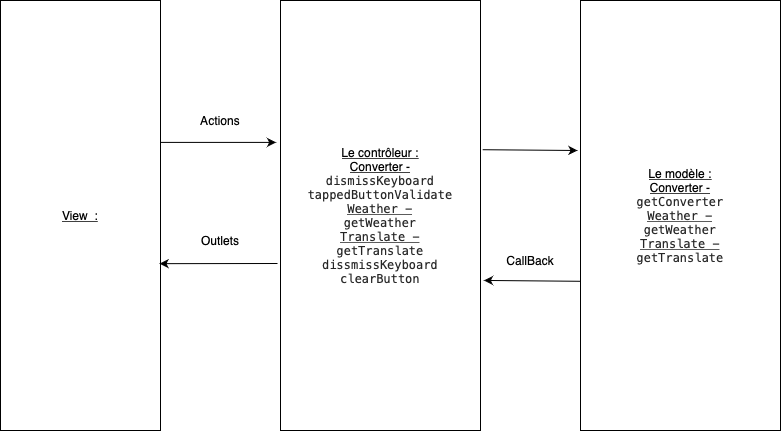

The diagram above was exported from draw.io. Its source (the exported page's mxGraphModel, read from the mxfile embedded in the PNG):
<mxGraphModel dx="848" dy="620" grid="1" gridSize="10" guides="1" tooltips="1" connect="1" arrows="1" fold="1" page="1" pageScale="1" pageWidth="827" pageHeight="1169" math="0" shadow="0">
  <root>
    <mxCell id="0" />
    <mxCell id="1" parent="0" />
    <mxCell id="zNCo9qTUlTguz3UXdjSG-1" value="&lt;u&gt;View &amp;nbsp;:&lt;/u&gt;" style="rounded=0;whiteSpace=wrap;html=1;" parent="1" vertex="1">
      <mxGeometry x="40" y="80" width="160" height="430" as="geometry" />
    </mxCell>
    <mxCell id="zNCo9qTUlTguz3UXdjSG-2" value="&lt;u&gt;Le contrôleur :&lt;br&gt;Converter -&lt;br&gt;&lt;/u&gt;&lt;p style=&quot;margin: 0px ; font-stretch: normal ; line-height: normal ; font-family: &amp;#34;menlo&amp;#34; ; color: rgba(0 , 0 , 0 , 0.85) ; background-color: rgb(255 , 255 , 255)&quot;&gt;dismissKeyboard&lt;/p&gt;&lt;p style=&quot;margin: 0px ; font-stretch: normal ; line-height: normal ; font-family: &amp;#34;menlo&amp;#34; ; color: rgba(0 , 0 , 0 , 0.85) ; background-color: rgb(255 , 255 , 255)&quot;&gt;tappedButtonValidate&lt;/p&gt;&lt;p style=&quot;margin: 0px ; font-stretch: normal ; line-height: normal ; font-family: &amp;#34;menlo&amp;#34; ; color: rgba(0 , 0 , 0 , 0.85) ; background-color: rgb(255 , 255 , 255)&quot;&gt;&lt;u&gt;Weather -&lt;/u&gt;&lt;/p&gt;&lt;p style=&quot;margin: 0px ; font-stretch: normal ; line-height: normal ; font-family: &amp;#34;menlo&amp;#34; ; color: rgba(0 , 0 , 0 , 0.85) ; background-color: rgb(255 , 255 , 255)&quot;&gt;getWeather&lt;/p&gt;&lt;p style=&quot;margin: 0px ; font-stretch: normal ; line-height: normal ; font-family: &amp;#34;menlo&amp;#34; ; color: rgba(0 , 0 , 0 , 0.85) ; background-color: rgb(255 , 255 , 255)&quot;&gt;&lt;u&gt;Translate -&lt;/u&gt;&lt;/p&gt;&lt;p style=&quot;margin: 0px ; font-stretch: normal ; line-height: normal ; font-family: &amp;#34;menlo&amp;#34; ; color: rgba(0 , 0 , 0 , 0.85) ; background-color: rgb(255 , 255 , 255)&quot;&gt;getTranslate&lt;/p&gt;&lt;p style=&quot;margin: 0px ; font-stretch: normal ; line-height: normal ; font-family: &amp;#34;menlo&amp;#34; ; color: rgba(0 , 0 , 0 , 0.85) ; background-color: rgb(255 , 255 , 255)&quot;&gt;dissmissKeyboard&lt;/p&gt;&lt;p style=&quot;margin: 0px ; font-stretch: normal ; line-height: normal ; font-family: &amp;#34;menlo&amp;#34; ; color: rgba(0 , 0 , 0 , 0.85) ; background-color: rgb(255 , 255 , 255)&quot;&gt;clearButton&lt;/p&gt;" style="rounded=0;whiteSpace=wrap;html=1;" parent="1" vertex="1">
      <mxGeometry x="320" y="80" width="200" height="430" as="geometry" />
    </mxCell>
    <mxCell id="zNCo9qTUlTguz3UXdjSG-3" value="&lt;u&gt;Le modèle :&lt;br&gt;&lt;/u&gt;&lt;p style=&quot;margin: 0px ; font-stretch: normal ; line-height: normal ; font-family: &amp;#34;menlo&amp;#34; ; color: rgba(0 , 0 , 0 , 0.85) ; background-color: rgb(255 , 255 , 255)&quot;&gt;&lt;u style=&quot;color: rgb(0 , 0 , 0) ; font-family: &amp;#34;helvetica&amp;#34;&quot;&gt;Converter -&lt;br&gt;&lt;/u&gt;&lt;/p&gt;&lt;p style=&quot;margin: 0px ; font-stretch: normal ; line-height: normal ; font-family: &amp;#34;menlo&amp;#34; ; color: rgba(0 , 0 , 0 , 0.85) ; background-color: rgb(255 , 255 , 255)&quot;&gt;getConverter&lt;/p&gt;&lt;p style=&quot;margin: 0px ; font-stretch: normal ; line-height: normal ; font-family: &amp;#34;menlo&amp;#34; ; color: rgba(0 , 0 , 0 , 0.85) ; background-color: rgb(255 , 255 , 255)&quot;&gt;&lt;u&gt;Weather -&lt;/u&gt;&lt;/p&gt;&lt;p style=&quot;margin: 0px ; font-stretch: normal ; line-height: normal ; font-family: &amp;#34;menlo&amp;#34; ; color: rgba(0 , 0 , 0 , 0.85) ; background-color: rgb(255 , 255 , 255)&quot;&gt;getWeather&lt;/p&gt;&lt;p style=&quot;margin: 0px ; font-stretch: normal ; line-height: normal ; font-family: &amp;#34;menlo&amp;#34; ; color: rgba(0 , 0 , 0 , 0.85) ; background-color: rgb(255 , 255 , 255)&quot;&gt;&lt;u&gt;Translate -&lt;/u&gt;&lt;/p&gt;&lt;p style=&quot;margin: 0px ; font-stretch: normal ; line-height: normal ; font-family: &amp;#34;menlo&amp;#34; ; color: rgba(0 , 0 , 0 , 0.85) ; background-color: rgb(255 , 255 , 255)&quot;&gt;getTranslate&lt;/p&gt;" style="rounded=0;whiteSpace=wrap;html=1;" parent="1" vertex="1">
      <mxGeometry x="620" y="80" width="200" height="430" as="geometry" />
    </mxCell>
    <mxCell id="zNCo9qTUlTguz3UXdjSG-4" value="" style="endArrow=classic;html=1;entryX=0.994;entryY=0.612;entryDx=0;entryDy=0;entryPerimeter=0;" parent="1" target="zNCo9qTUlTguz3UXdjSG-1" edge="1">
      <mxGeometry width="50" height="50" relative="1" as="geometry">
        <mxPoint x="317" y="343" as="sourcePoint" />
        <mxPoint x="440" y="290" as="targetPoint" />
      </mxGeometry>
    </mxCell>
    <mxCell id="zNCo9qTUlTguz3UXdjSG-5" value="" style="endArrow=classic;html=1;exitX=1;exitY=0.33;exitDx=0;exitDy=0;exitPerimeter=0;entryX=-0.022;entryY=0.33;entryDx=0;entryDy=0;entryPerimeter=0;" parent="1" source="zNCo9qTUlTguz3UXdjSG-1" target="zNCo9qTUlTguz3UXdjSG-2" edge="1">
      <mxGeometry width="50" height="50" relative="1" as="geometry">
        <mxPoint x="390" y="340" as="sourcePoint" />
        <mxPoint x="440" y="290" as="targetPoint" />
      </mxGeometry>
    </mxCell>
    <mxCell id="zNCo9qTUlTguz3UXdjSG-6" value="" style="endArrow=classic;html=1;exitX=1.011;exitY=0.347;exitDx=0;exitDy=0;exitPerimeter=0;" parent="1" source="zNCo9qTUlTguz3UXdjSG-2" edge="1">
      <mxGeometry width="50" height="50" relative="1" as="geometry">
        <mxPoint x="500" y="230" as="sourcePoint" />
        <mxPoint x="617" y="230" as="targetPoint" />
      </mxGeometry>
    </mxCell>
    <mxCell id="zNCo9qTUlTguz3UXdjSG-7" value="" style="endArrow=classic;html=1;exitX=0;exitY=0.653;exitDx=0;exitDy=0;exitPerimeter=0;entryX=1.017;entryY=0.651;entryDx=0;entryDy=0;entryPerimeter=0;" parent="1" source="zNCo9qTUlTguz3UXdjSG-3" target="zNCo9qTUlTguz3UXdjSG-2" edge="1">
      <mxGeometry width="50" height="50" relative="1" as="geometry">
        <mxPoint x="390" y="340" as="sourcePoint" />
        <mxPoint x="550" y="360" as="targetPoint" />
      </mxGeometry>
    </mxCell>
    <mxCell id="zNCo9qTUlTguz3UXdjSG-8" value="CallBack" style="text;html=1;strokeColor=none;fillColor=none;align=center;verticalAlign=middle;whiteSpace=wrap;rounded=0;" parent="1" vertex="1">
      <mxGeometry x="550" y="330" width="40" height="20" as="geometry" />
    </mxCell>
    <mxCell id="zNCo9qTUlTguz3UXdjSG-9" value="Actions" style="text;html=1;strokeColor=none;fillColor=none;align=center;verticalAlign=middle;whiteSpace=wrap;rounded=0;" parent="1" vertex="1">
      <mxGeometry x="240" y="190" width="40" height="20" as="geometry" />
    </mxCell>
    <mxCell id="zNCo9qTUlTguz3UXdjSG-13" value="Outlets" style="text;html=1;strokeColor=none;fillColor=none;align=center;verticalAlign=middle;whiteSpace=wrap;rounded=0;" parent="1" vertex="1">
      <mxGeometry x="240" y="310" width="40" height="20" as="geometry" />
    </mxCell>
  </root>
</mxGraphModel>